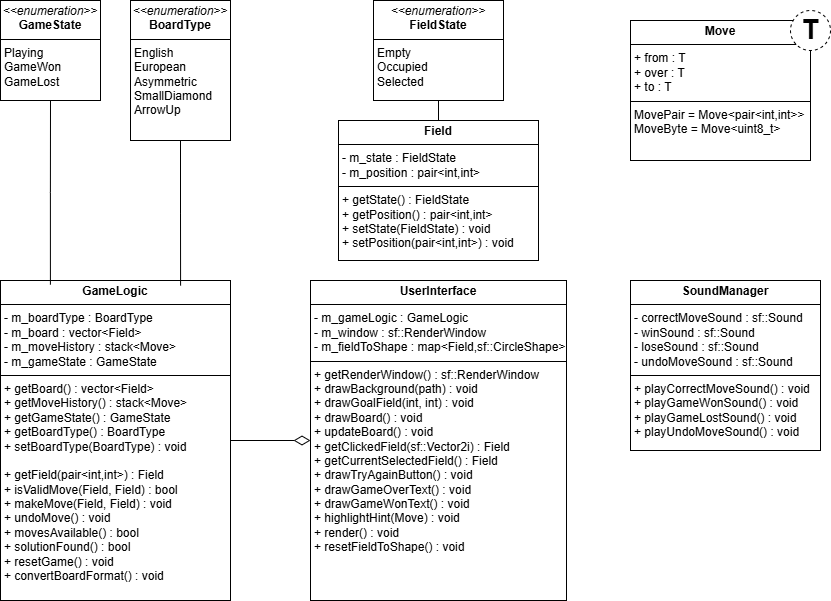

The diagram above was exported from draw.io. Its source (the exported page's mxGraphModel, read from the mxfile embedded in the PNG):
<mxGraphModel dx="1426" dy="841" grid="1" gridSize="10" guides="1" tooltips="1" connect="1" arrows="1" fold="1" page="1" pageScale="1" pageWidth="827" pageHeight="1169" math="0" shadow="0">
  <root>
    <mxCell id="0" />
    <mxCell id="1" parent="0" />
    <mxCell id="MXYfjV2BuXszn-RzizFL-1" value="&lt;p style=&quot;margin:0px;margin-top:4px;text-align:center;&quot;&gt;&lt;b&gt;Field&lt;/b&gt;&lt;/p&gt;&lt;hr size=&quot;1&quot; style=&quot;border-style:solid;&quot;&gt;&lt;p style=&quot;margin:0px;margin-left:4px;&quot;&gt;- m_state : FieldState&lt;/p&gt;&lt;p style=&quot;margin:0px;margin-left:4px;&quot;&gt;- m_position : pair&amp;lt;int,int&amp;gt;&lt;/p&gt;&lt;hr size=&quot;1&quot; style=&quot;border-style:solid;&quot;&gt;&lt;p style=&quot;margin:0px;margin-left:4px;&quot;&gt;+ getState() : FieldState&lt;/p&gt;&lt;p style=&quot;margin:0px;margin-left:4px;&quot;&gt;+ getPosition() : pair&amp;lt;int,int&amp;gt;&lt;/p&gt;&lt;p style=&quot;margin:0px;margin-left:4px;&quot;&gt;+ setState(FieldState) : void&lt;/p&gt;&lt;p style=&quot;margin:0px;margin-left:4px;&quot;&gt;+ setPosition(pair&amp;lt;int,int&amp;gt;) : void&lt;/p&gt;" style="verticalAlign=top;align=left;overflow=fill;html=1;whiteSpace=wrap;" vertex="1" parent="1">
      <mxGeometry x="788" y="320" width="200" height="140" as="geometry" />
    </mxCell>
    <mxCell id="MXYfjV2BuXszn-RzizFL-2" value="&lt;p style=&quot;margin:0px;margin-top:4px;text-align:center;&quot;&gt;&lt;i&gt;&amp;lt;&amp;lt;enumeration&amp;gt;&amp;gt;&lt;/i&gt;&lt;br&gt;&lt;b&gt;FieldState&lt;/b&gt;&lt;/p&gt;&lt;hr size=&quot;1&quot; style=&quot;border-style:solid;&quot;&gt;&lt;p style=&quot;margin:0px;margin-left:4px;&quot;&gt;Empty&lt;/p&gt;&lt;p style=&quot;margin:0px;margin-left:4px;&quot;&gt;Occupied&lt;/p&gt;&lt;p style=&quot;margin:0px;margin-left:4px;&quot;&gt;Selected&lt;/p&gt;" style="verticalAlign=top;align=left;overflow=fill;html=1;whiteSpace=wrap;" vertex="1" parent="1">
      <mxGeometry x="823" y="200" width="130" height="100" as="geometry" />
    </mxCell>
    <mxCell id="MXYfjV2BuXszn-RzizFL-3" value="&lt;p style=&quot;margin:0px;margin-top:4px;text-align:center;&quot;&gt;&lt;i&gt;&amp;lt;&amp;lt;enumeration&amp;gt;&amp;gt;&lt;/i&gt;&lt;br&gt;&lt;b&gt;GameState&lt;/b&gt;&lt;/p&gt;&lt;hr size=&quot;1&quot; style=&quot;border-style:solid;&quot;&gt;&lt;p style=&quot;margin:0px;margin-left:4px;&quot;&gt;Playing&lt;/p&gt;&lt;p style=&quot;margin:0px;margin-left:4px;&quot;&gt;GameWon&lt;/p&gt;&lt;p style=&quot;margin:0px;margin-left:4px;&quot;&gt;GameLost&lt;span style=&quot;color: rgba(0, 0, 0, 0); font-family: monospace; font-size: 0px; text-wrap-mode: nowrap; background-color: transparent;&quot;&gt;%3CmxGraphModel%3E%3Croot%3E%3CmxCell%20id%3D%220%22%2F%3E%3CmxCell%20id%3D%221%22%20parent%3D%220%22%2F%3E%3CmxCell%20id%3D%222%22%20value%3D%22%26lt%3Bp%20style%3D%26quot%3Bmargin%3A0px%3Bmargin-top%3A4px%3Btext-align%3Acenter%3B%26quot%3B%26gt%3B%26lt%3Bi%26gt%3B%26amp%3Blt%3B%26amp%3Blt%3Benumeration%26amp%3Bgt%3B%26amp%3Bgt%3B%26lt%3B%2Fi%26gt%3B%26lt%3Bbr%26gt%3B%26lt%3Bb%26gt%3BFieldState%26lt%3B%2Fb%26gt%3B%26lt%3B%2Fp%26gt%3B%26lt%3Bhr%20size%3D%26quot%3B1%26quot%3B%20style%3D%26quot%3Bborder-style%3Asolid%3B%26quot%3B%26gt%3B%26lt%3Bp%20style%3D%26quot%3Bmargin%3A0px%3Bmargin-left%3A4px%3B%26quot%3B%26gt%3BEmpty%26lt%3B%2Fp%26gt%3B%26lt%3Bp%20style%3D%26quot%3Bmargin%3A0px%3Bmargin-left%3A4px%3B%26quot%3B%26gt%3BOccupied%26lt%3B%2Fp%26gt%3B%26lt%3Bp%20style%3D%26quot%3Bmargin%3A0px%3Bmargin-left%3A4px%3B%26quot%3B%26gt%3BSelected%26lt%3B%2Fp%26gt%3B%22%20style%3D%22verticalAlign%3Dtop%3Balign%3Dleft%3Boverflow%3Dfill%3Bhtml%3D1%3BwhiteSpace%3Dwrap%3B%22%20vertex%3D%221%22%20parent%3D%221%22%3E%3CmxGeometry%20x%3D%2280%22%20y%3D%22330%22%20width%3D%22130%22%20height%3D%22100%22%20as%3D%22geometry%22%2F%3E%3C%2FmxCell%3E%3C%2Froot%3E%3C%2FmxGraphModel%3E&lt;/span&gt;&lt;/p&gt;" style="verticalAlign=top;align=left;overflow=fill;html=1;whiteSpace=wrap;" vertex="1" parent="1">
      <mxGeometry x="450" y="200" width="100" height="100" as="geometry" />
    </mxCell>
    <mxCell id="MXYfjV2BuXszn-RzizFL-4" value="&lt;p style=&quot;margin:0px;margin-top:4px;text-align:center;&quot;&gt;&lt;i&gt;&amp;lt;&amp;lt;enumeration&amp;gt;&amp;gt;&lt;/i&gt;&lt;br&gt;&lt;b&gt;BoardType&lt;/b&gt;&lt;/p&gt;&lt;hr size=&quot;1&quot; style=&quot;border-style:solid;&quot;&gt;&lt;p style=&quot;margin:0px;margin-left:4px;&quot;&gt;&lt;span style=&quot;background-color: transparent;&quot;&gt;English&lt;/span&gt;&lt;/p&gt;&lt;p style=&quot;margin:0px;margin-left:4px;&quot;&gt;&lt;span style=&quot;background-color: transparent;&quot;&gt;European&lt;/span&gt;&lt;/p&gt;&lt;p style=&quot;margin:0px;margin-left:4px;&quot;&gt;&lt;span style=&quot;background-color: transparent;&quot;&gt;Asymmetric&lt;/span&gt;&lt;/p&gt;&lt;p style=&quot;margin:0px;margin-left:4px;&quot;&gt;&lt;span style=&quot;background-color: transparent;&quot;&gt;SmallDiamond&lt;/span&gt;&lt;/p&gt;&lt;p style=&quot;margin:0px;margin-left:4px;&quot;&gt;&lt;span style=&quot;background-color: transparent;&quot;&gt;ArrowUp&lt;/span&gt;&lt;/p&gt;&lt;p style=&quot;margin:0px;margin-left:4px;&quot;&gt;&lt;span style=&quot;background-color: transparent; color: rgba(0, 0, 0, 0); font-family: monospace; font-size: 0px; text-wrap-mode: nowrap;&quot;&gt;European%3CmxGraphModel%3E%3Croot%3E%3CmxCell%20id%3D%220%22%2F%3E%3CmxCell%20id%3D%221%22%20parent%3D%220%22%2F%3E%3CmxCell%20id%3D%222%22%20value%3D%22%26lt%3Bp%20style%3D%26quot%3Bmargin%3A0px%3Bmargin-top%3A4px%3Btext-align%3Acenter%3B%26quot%3B%26gt%3B%26lt%3Bi%26gt%3B%26amp%3Blt%3B%26amp%3Blt%3Benumeration%26amp%3Bgt%3B%26amp%3Bgt%3B%26lt%3B%2Fi%26gt%3B%26lt%3Bbr%26gt%3B%26lt%3Bb%26gt%3BFieldState%26lt%3B%2Fb%26gt%3B%26lt%3B%2Fp%26gt%3B%26lt%3Bhr%20size%3D%26quot%3B1%26quot%3B%20style%3D%26quot%3Bborder-style%3Asolid%3B%26quot%3B%26gt%3B%26lt%3Bp%20style%3D%26quot%3Bmargin%3A0px%3Bmargin-left%3A4px%3B%26quot%3B%26gt%3BEmpty%26lt%3B%2Fp%26gt%3B%26lt%3Bp%20style%3D%26quot%3Bmargin%3A0px%3Bmargin-left%3A4px%3B%26quot%3B%26gt%3BOccupied%26lt%3B%2Fp%26gt%3B%26lt%3Bp%20style%3D%26quot%3Bmargin%3A0px%3Bmargin-left%3A4px%3B%26quot%3B%26gt%3BSelected%26lt%3B%2Fp%26gt%3B%22%20style%3D%22verticalAlign%3Dtop%3Balign%3Dleft%3Boverflow%3Dfill%3Bhtml%3D1%3BwhiteSpace%3Dwrap%3B%22%20vertex%3D%221%22%20parent%3D%221%22%3E%3CmxGeometry%20x%3D%2280%22%20y%3D%22330%22%20width%3D%22130%22%20height%3D%22100%22%20as%3D%22geometry%22%2F%3E%3C%2FmxCell%3E%3C%2Froot%3E%3C%2FmxGraphModel%3E&lt;/span&gt;&lt;/p&gt;" style="verticalAlign=top;align=left;overflow=fill;html=1;whiteSpace=wrap;" vertex="1" parent="1">
      <mxGeometry x="580" y="200" width="100" height="140" as="geometry" />
    </mxCell>
    <mxCell id="MXYfjV2BuXszn-RzizFL-9" value="&lt;p style=&quot;margin:0px;margin-top:4px;text-align:center;&quot;&gt;&lt;b&gt;GameLogic&lt;/b&gt;&lt;/p&gt;&lt;hr size=&quot;1&quot; style=&quot;border-style:solid;&quot;&gt;&lt;p style=&quot;margin:0px;margin-left:4px;&quot;&gt;- m_boardType : BoardType&lt;/p&gt;&lt;p style=&quot;margin:0px;margin-left:4px;&quot;&gt;- m_board : vector&amp;lt;Field&amp;gt;&lt;/p&gt;&lt;p style=&quot;margin:0px;margin-left:4px;&quot;&gt;- m_moveHistory : stack&amp;lt;Move&amp;gt;&lt;/p&gt;&lt;p style=&quot;margin:0px;margin-left:4px;&quot;&gt;- m_gameState : GameState&lt;/p&gt;&lt;hr size=&quot;1&quot; style=&quot;border-style:solid;&quot;&gt;&lt;p style=&quot;margin:0px;margin-left:4px;&quot;&gt;+ getBoard() : vector&amp;lt;Field&amp;gt;&lt;/p&gt;&lt;p style=&quot;margin:0px;margin-left:4px;&quot;&gt;+ getMoveHistory() : stack&amp;lt;Move&amp;gt;&lt;/p&gt;&lt;p style=&quot;margin:0px;margin-left:4px;&quot;&gt;+ getGameState() : GameState&lt;/p&gt;&lt;p style=&quot;margin:0px;margin-left:4px;&quot;&gt;+ getBoardType() : BoardType&lt;/p&gt;&lt;p style=&quot;margin:0px;margin-left:4px;&quot;&gt;+ setBoardType(BoardType) : void&lt;/p&gt;&lt;p style=&quot;margin:0px;margin-left:4px;&quot;&gt;&lt;br&gt;&lt;/p&gt;&lt;p style=&quot;margin:0px;margin-left:4px;&quot;&gt;+ getField(pair&amp;lt;int,int&amp;gt;) : Field&lt;/p&gt;&lt;p style=&quot;margin:0px;margin-left:4px;&quot;&gt;+ isValidMove(Field, Field) : bool&lt;/p&gt;&lt;p style=&quot;margin:0px;margin-left:4px;&quot;&gt;+ makeMove(Field, Field) : void&lt;/p&gt;&lt;p style=&quot;margin:0px;margin-left:4px;&quot;&gt;+ undoMove() : void&lt;/p&gt;&lt;p style=&quot;margin:0px;margin-left:4px;&quot;&gt;+ movesAvailable() : bool&lt;/p&gt;&lt;p style=&quot;margin:0px;margin-left:4px;&quot;&gt;+ solutionFound() : bool&lt;/p&gt;&lt;p style=&quot;margin:0px;margin-left:4px;&quot;&gt;+ resetGame() : void&lt;/p&gt;&lt;p style=&quot;margin:0px;margin-left:4px;&quot;&gt;+ convertBoardFormat() : void&lt;/p&gt;&lt;p style=&quot;margin:0px;margin-left:4px;&quot;&gt;&lt;br&gt;&lt;/p&gt;" style="verticalAlign=top;align=left;overflow=fill;html=1;whiteSpace=wrap;" vertex="1" parent="1">
      <mxGeometry x="450" y="480" width="230" height="320" as="geometry" />
    </mxCell>
    <mxCell id="MXYfjV2BuXszn-RzizFL-18" value="" style="group" vertex="1" connectable="0" parent="1">
      <mxGeometry x="1080" y="210" width="200" height="150" as="geometry" />
    </mxCell>
    <mxCell id="MXYfjV2BuXszn-RzizFL-15" value="&lt;p style=&quot;margin:0px;margin-top:4px;text-align:center;&quot;&gt;&lt;b&gt;Move&lt;/b&gt;&lt;/p&gt;&lt;hr size=&quot;1&quot; style=&quot;border-style:solid;&quot;&gt;&lt;p style=&quot;margin:0px;margin-left:4px;&quot;&gt;+ from : T&lt;/p&gt;&lt;p style=&quot;margin:0px;margin-left:4px;&quot;&gt;+ over : T&lt;/p&gt;&lt;p style=&quot;margin:0px;margin-left:4px;&quot;&gt;+ to : T&lt;/p&gt;&lt;hr size=&quot;1&quot; style=&quot;border-style:solid;&quot;&gt;&lt;p style=&quot;margin:0px;margin-left:4px;&quot;&gt;MovePair = Move&amp;lt;pair&amp;lt;int,int&amp;gt;&amp;gt;&lt;/p&gt;&lt;p style=&quot;margin:0px;margin-left:4px;&quot;&gt;MoveByte = Move&amp;lt;uint8_t&amp;gt;&lt;/p&gt;" style="verticalAlign=top;align=left;overflow=fill;html=1;whiteSpace=wrap;" vertex="1" parent="MXYfjV2BuXszn-RzizFL-18">
      <mxGeometry y="10" width="180" height="140" as="geometry" />
    </mxCell>
    <mxCell id="MXYfjV2BuXszn-RzizFL-16" value="&lt;font style=&quot;font-size: 27px;&quot;&gt;&lt;b style=&quot;&quot;&gt;T&lt;/b&gt;&lt;/font&gt;" style="ellipse;whiteSpace=wrap;html=1;aspect=fixed;dashed=1;" vertex="1" parent="MXYfjV2BuXszn-RzizFL-18">
      <mxGeometry x="160" width="40" height="40" as="geometry" />
    </mxCell>
    <mxCell id="MXYfjV2BuXszn-RzizFL-19" value="&lt;p style=&quot;margin:0px;margin-top:4px;text-align:center;&quot;&gt;&lt;b&gt;SoundManager&lt;/b&gt;&lt;/p&gt;&lt;hr size=&quot;1&quot; style=&quot;border-style:solid;&quot;&gt;&lt;p style=&quot;margin:0px;margin-left:4px;&quot;&gt;- correctMoveSound : sf::Sound&lt;br&gt;&lt;/p&gt;&lt;p style=&quot;margin:0px;margin-left:4px;&quot;&gt;- winSound : sf::Sound&lt;/p&gt;&lt;p style=&quot;margin:0px;margin-left:4px;&quot;&gt;- loseSound : sf::Sound&lt;/p&gt;&lt;p style=&quot;margin:0px;margin-left:4px;&quot;&gt;- undoMoveSound : sf::Sound&lt;/p&gt;&lt;hr size=&quot;1&quot; style=&quot;border-style:solid;&quot;&gt;&lt;p style=&quot;margin:0px;margin-left:4px;&quot;&gt;+ playCorrectMoveSound() : void&lt;/p&gt;&lt;p style=&quot;margin:0px;margin-left:4px;&quot;&gt;+ playGameWonSound() : void&lt;/p&gt;&lt;p style=&quot;margin:0px;margin-left:4px;&quot;&gt;+ playGameLostSound() : void&lt;/p&gt;&lt;p style=&quot;margin:0px;margin-left:4px;&quot;&gt;+ playUndoMoveSound() : void&lt;/p&gt;&lt;p style=&quot;margin:0px;margin-left:4px;&quot;&gt;&lt;br&gt;&lt;/p&gt;" style="verticalAlign=top;align=left;overflow=fill;html=1;whiteSpace=wrap;" vertex="1" parent="1">
      <mxGeometry x="1080" y="480" width="190" height="170" as="geometry" />
    </mxCell>
    <mxCell id="MXYfjV2BuXszn-RzizFL-20" value="&lt;p style=&quot;margin:0px;margin-top:4px;text-align:center;&quot;&gt;&lt;b&gt;UserInterface&lt;/b&gt;&lt;/p&gt;&lt;hr size=&quot;1&quot; style=&quot;border-style:solid;&quot;&gt;&lt;p style=&quot;margin:0px;margin-left:4px;&quot;&gt;- m_gameLogic : GameLogic&lt;br&gt;&lt;/p&gt;&lt;p style=&quot;margin:0px;margin-left:4px;&quot;&gt;- m_window : sf::RenderWindow&lt;/p&gt;&lt;p style=&quot;margin:0px;margin-left:4px;&quot;&gt;- m_fieldToShape : map&amp;lt;Field,sf::CircleShape&amp;gt;&lt;/p&gt;&lt;hr size=&quot;1&quot; style=&quot;border-style:solid;&quot;&gt;&lt;p style=&quot;margin:0px;margin-left:4px;&quot;&gt;+ getRenderWindow() : sf::RenderWindow&lt;/p&gt;&lt;p style=&quot;margin:0px;margin-left:4px;&quot;&gt;+ drawBackground(path) : void&lt;/p&gt;&lt;p style=&quot;margin:0px;margin-left:4px;&quot;&gt;+ drawGoalField(int, int) : void&lt;/p&gt;&lt;p style=&quot;margin:0px;margin-left:4px;&quot;&gt;+ drawBoard() : void&lt;/p&gt;&lt;p style=&quot;margin:0px;margin-left:4px;&quot;&gt;+ updateBoard() : void&lt;/p&gt;&lt;p style=&quot;margin:0px;margin-left:4px;&quot;&gt;+ getClickedField(sf::Vector2i) : Field&lt;/p&gt;&lt;p style=&quot;margin:0px;margin-left:4px;&quot;&gt;+ getCurrentSelectedField() : Field&lt;/p&gt;&lt;p style=&quot;margin:0px;margin-left:4px;&quot;&gt;+ drawTryAgainButton() : void&lt;/p&gt;&lt;p style=&quot;margin:0px;margin-left:4px;&quot;&gt;+ drawGameOverText() : void&lt;/p&gt;&lt;p style=&quot;margin:0px;margin-left:4px;&quot;&gt;+ drawGameWonText() : void&lt;/p&gt;&lt;p style=&quot;margin:0px;margin-left:4px;&quot;&gt;+ highlightHint(Move) : void&lt;/p&gt;&lt;p style=&quot;margin:0px;margin-left:4px;&quot;&gt;+ render() : void&lt;/p&gt;&lt;p style=&quot;margin:0px;margin-left:4px;&quot;&gt;+ resetFieldToShape() : void&lt;/p&gt;&lt;p style=&quot;margin:0px;margin-left:4px;&quot;&gt;&lt;br&gt;&lt;/p&gt;" style="verticalAlign=top;align=left;overflow=fill;html=1;whiteSpace=wrap;" vertex="1" parent="1">
      <mxGeometry x="760" y="480" width="256" height="320" as="geometry" />
    </mxCell>
    <mxCell id="MXYfjV2BuXszn-RzizFL-22" value="" style="endArrow=none;html=1;endSize=12;startArrow=diamondThin;startSize=14;startFill=0;edgeStyle=orthogonalEdgeStyle;align=left;verticalAlign=bottom;rounded=0;exitX=0;exitY=0.5;exitDx=0;exitDy=0;entryX=1;entryY=0.5;entryDx=0;entryDy=0;" edge="1" parent="1" source="MXYfjV2BuXszn-RzizFL-20" target="MXYfjV2BuXszn-RzizFL-9">
      <mxGeometry x="-1" y="3" relative="1" as="geometry">
        <mxPoint x="730" y="515" as="sourcePoint" />
        <mxPoint x="770" y="685" as="targetPoint" />
      </mxGeometry>
    </mxCell>
    <mxCell id="MXYfjV2BuXszn-RzizFL-24" value="" style="endArrow=none;html=1;edgeStyle=orthogonalEdgeStyle;rounded=0;exitX=0.5;exitY=1;exitDx=0;exitDy=0;entryX=0.5;entryY=0;entryDx=0;entryDy=0;endFill=1;startFill=0;" edge="1" parent="1" source="MXYfjV2BuXszn-RzizFL-2" target="MXYfjV2BuXszn-RzizFL-1">
      <mxGeometry relative="1" as="geometry">
        <mxPoint x="830" y="400" as="sourcePoint" />
        <mxPoint x="990" y="400" as="targetPoint" />
      </mxGeometry>
    </mxCell>
    <mxCell id="MXYfjV2BuXszn-RzizFL-27" value="" style="endArrow=none;html=1;edgeStyle=orthogonalEdgeStyle;rounded=0;exitX=0.217;exitY=0.013;exitDx=0;exitDy=0;entryX=0.5;entryY=1;entryDx=0;entryDy=0;endFill=1;startFill=0;exitPerimeter=0;" edge="1" parent="1" source="MXYfjV2BuXszn-RzizFL-9" target="MXYfjV2BuXszn-RzizFL-3">
      <mxGeometry relative="1" as="geometry">
        <mxPoint x="880" y="340" as="sourcePoint" />
        <mxPoint x="920" y="340" as="targetPoint" />
      </mxGeometry>
    </mxCell>
    <mxCell id="MXYfjV2BuXszn-RzizFL-28" value="" style="endArrow=none;html=1;edgeStyle=orthogonalEdgeStyle;rounded=0;exitX=0.5;exitY=1;exitDx=0;exitDy=0;entryX=0.783;entryY=0.016;entryDx=0;entryDy=0;endFill=1;startFill=0;entryPerimeter=0;" edge="1" parent="1" source="MXYfjV2BuXszn-RzizFL-4" target="MXYfjV2BuXszn-RzizFL-9">
      <mxGeometry relative="1" as="geometry">
        <mxPoint x="680" y="410" as="sourcePoint" />
        <mxPoint x="720" y="410" as="targetPoint" />
      </mxGeometry>
    </mxCell>
  </root>
</mxGraphModel>